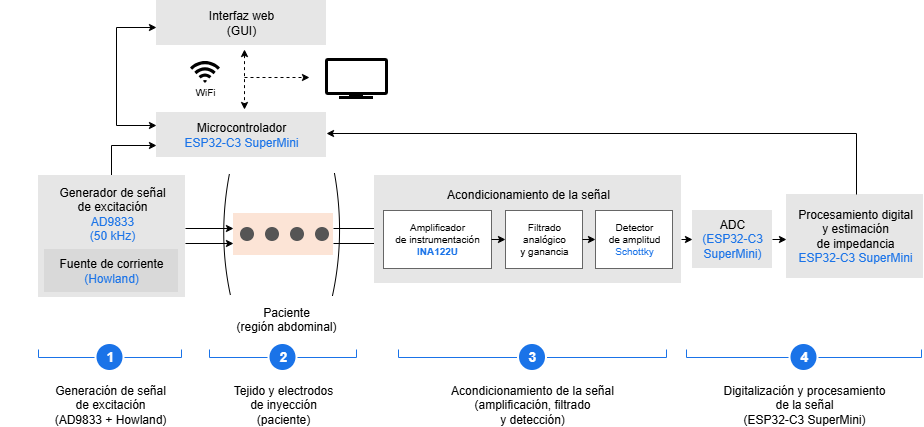

The diagram above was exported from draw.io. Its source (the exported page's mxGraphModel, read from the mxfile embedded in the PNG):
<mxGraphModel dx="2419" dy="2556" grid="1" gridSize="10" guides="1" tooltips="1" connect="1" arrows="1" fold="1" page="1" pageScale="1" pageWidth="1169" pageHeight="827" math="0" shadow="0">
  <root>
    <mxCell id="0" />
    <mxCell id="1" parent="0" />
    <mxCell id="c3" parent="1" style="fontFamily=Helvetica;fontSize=12;html=1;rounded=0;fillColor=#E6E6E6;strokeColor=none;fontSize=12;" value="Interfaz web&lt;br&gt;(GUI)" vertex="1">
      <mxGeometry height="45" width="170" x="280" y="205" as="geometry" />
    </mxCell>
    <mxCell id="c4" parent="1" style="fontFamily=Helvetica;fontSize=12;html=1;rounded=0;fillColor=#E6E6E6;strokeColor=none;fontSize=12;" value="Microcontrolador&lt;br&gt;&lt;font color=&quot;#1A73E8&quot;&gt;ESP32-C3 SuperMini&lt;/font&gt;" vertex="1">
      <mxGeometry height="45" width="170" x="280" y="317" as="geometry" />
    </mxCell>
    <mxCell id="c5" parent="1" style="fontFamily=Helvetica;fontSize=12;html=1;shape=mxgraph.ios7.icons.wifi;fillColor=#000000;strokeColor=none;" value="" vertex="1">
      <mxGeometry height="22" width="30" x="314" y="266" as="geometry" />
    </mxCell>
    <mxCell id="c6" parent="1" style="fontFamily=Helvetica;fontSize=12;html=1;text;align=center;verticalAlign=middle;fontSize=10;" value="WiFi" vertex="1">
      <mxGeometry height="14" width="40" x="309" y="290" as="geometry" />
    </mxCell>
    <mxCell id="c7" edge="1" parent="1" style="endArrow=classic;startArrow=classic;dashed=1;endSize=5;startSize=5;html=1;">
      <mxGeometry relative="1" as="geometry">
        <mxPoint x="368" y="254" as="sourcePoint" />
        <mxPoint x="368" y="314" as="targetPoint" />
      </mxGeometry>
    </mxCell>
    <mxCell id="c8" edge="1" parent="1" style="endArrow=classic;dashed=1;endSize=5;html=1;">
      <mxGeometry relative="1" as="geometry">
        <mxPoint x="368" y="282" as="sourcePoint" />
        <mxPoint x="433" y="282" as="targetPoint" />
      </mxGeometry>
    </mxCell>
    <mxCell id="c9" parent="1" style="fontFamily=Helvetica;fontSize=12;html=1;rounded=1;arcSize=4;fillColor=#FFFFFF;strokeColor=#000000;strokeWidth=3;" value="" vertex="1">
      <mxGeometry height="34" width="60" x="450" y="264" as="geometry" />
    </mxCell>
    <mxCell id="c10" parent="1" style="fontFamily=Helvetica;fontSize=12;html=1;fillColor=#000000;strokeColor=none;" value="" vertex="1">
      <mxGeometry height="4" width="14" x="473" y="298" as="geometry" />
    </mxCell>
    <mxCell id="c11" parent="1" style="fontFamily=Helvetica;fontSize=12;html=1;rounded=1;fillColor=#000000;strokeColor=none;" value="" vertex="1">
      <mxGeometry height="3" width="34" x="463" y="301" as="geometry" />
    </mxCell>
    <mxCell id="c12" edge="1" parent="1" style="endArrow=classic;startArrow=classic;endSize=5;startSize=5;html=1;rounded=0;">
      <mxGeometry relative="1" as="geometry">
        <Array as="points">
          <mxPoint x="240" y="232" />
          <mxPoint x="240" y="330" />
        </Array>
        <mxPoint x="280" y="232" as="sourcePoint" />
        <mxPoint x="280" y="330" as="targetPoint" />
      </mxGeometry>
    </mxCell>
    <mxCell id="c13" edge="1" parent="1" style="endArrow=classic;endSize=5;html=1;rounded=0;">
      <mxGeometry relative="1" as="geometry">
        <Array as="points">
          <mxPoint x="235" y="350" />
        </Array>
        <mxPoint x="235" y="380" as="sourcePoint" />
        <mxPoint x="280" y="350" as="targetPoint" />
      </mxGeometry>
    </mxCell>
    <mxCell id="c14" parent="1" style="fontFamily=Helvetica;fontSize=12;html=1;rounded=0;fillColor=#E6E6E6;strokeColor=none;verticalAlign=top;spacingTop=4;fontSize=12;" value="Generador de señal&lt;br&gt;de excitación&lt;br&gt;&lt;font color=&quot;#1A73E8&quot;&gt;AD9833&lt;/font&gt;&lt;br&gt;&lt;font color=&quot;#1A73E8&quot;&gt;(50 kHz)&lt;/font&gt;" vertex="1">
      <mxGeometry height="122" width="147" x="162" y="380" as="geometry" />
    </mxCell>
    <mxCell id="c15" parent="1" style="fontFamily=Helvetica;fontSize=12;html=1;fillColor=#D9D9D9;strokeColor=none;fontSize=12;" value="Fuente de corriente&lt;br&gt;&lt;font color=&quot;#1A73E8&quot;&gt;(Howland)&lt;/font&gt;" vertex="1">
      <mxGeometry height="43" width="134" x="168" y="454" as="geometry" />
    </mxCell>
    <mxCell id="c16" edge="1" parent="1" style="curved=1;endArrow=none;html=1;">
      <mxGeometry relative="1" as="geometry">
        <Array as="points">
          <mxPoint x="341" y="440" />
        </Array>
        <mxPoint x="353" y="378" as="sourcePoint" />
        <mxPoint x="354" y="500" as="targetPoint" />
      </mxGeometry>
    </mxCell>
    <mxCell id="c17" edge="1" parent="1" style="curved=1;endArrow=none;html=1;">
      <mxGeometry relative="1" as="geometry">
        <Array as="points">
          <mxPoint x="469" y="440" />
        </Array>
        <mxPoint x="458" y="378" as="sourcePoint" />
        <mxPoint x="456" y="500" as="targetPoint" />
      </mxGeometry>
    </mxCell>
    <mxCell id="c18" parent="1" style="fontFamily=Helvetica;fontSize=12;html=1;fillColor=#FCE4D6;strokeColor=none;" value="" vertex="1">
      <mxGeometry height="42" width="100" x="357" y="418" as="geometry" />
    </mxCell>
    <mxCell id="c19" parent="1" style="fontFamily=Helvetica;fontSize=12;html=1;ellipse;fillColor=#555555;strokeColor=none;" value="" vertex="1">
      <mxGeometry height="14" width="14" x="364" y="432" as="geometry" />
    </mxCell>
    <mxCell id="c20" parent="1" style="fontFamily=Helvetica;fontSize=12;html=1;ellipse;fillColor=#555555;strokeColor=none;" value="" vertex="1">
      <mxGeometry height="14" width="14" x="389" y="432" as="geometry" />
    </mxCell>
    <mxCell id="c21" parent="1" style="fontFamily=Helvetica;fontSize=12;html=1;ellipse;fillColor=#555555;strokeColor=none;" value="" vertex="1">
      <mxGeometry height="14" width="14" x="414" y="432" as="geometry" />
    </mxCell>
    <mxCell id="c22" parent="1" style="fontFamily=Helvetica;fontSize=12;html=1;ellipse;fillColor=#555555;strokeColor=none;" value="" vertex="1">
      <mxGeometry height="14" width="14" x="439" y="432" as="geometry" />
    </mxCell>
    <mxCell id="c23" parent="1" style="fontFamily=Helvetica;fontSize=12;html=1;text;align=center;" value="Paciente&lt;br&gt;(región abdominal)" vertex="1">
      <mxGeometry height="34" width="130" x="345" y="504" as="geometry" />
    </mxCell>
    <mxCell id="c24" edge="1" parent="1" style="endArrow=classic;endSize=5;html=1;rounded=0;">
      <mxGeometry relative="1" as="geometry">
        <mxPoint x="309" y="433" as="sourcePoint" />
        <mxPoint x="357" y="433" as="targetPoint" />
      </mxGeometry>
    </mxCell>
    <mxCell id="c25" edge="1" parent="1" style="endArrow=classic;endSize=5;html=1;rounded=0;">
      <mxGeometry relative="1" as="geometry">
        <mxPoint x="309" y="448" as="sourcePoint" />
        <mxPoint x="357" y="448" as="targetPoint" />
      </mxGeometry>
    </mxCell>
    <mxCell id="c26" edge="1" parent="1" style="endArrow=classic;endSize=5;html=1;rounded=0;">
      <mxGeometry relative="1" as="geometry">
        <mxPoint x="457" y="433" as="sourcePoint" />
        <mxPoint x="507" y="433" as="targetPoint" />
      </mxGeometry>
    </mxCell>
    <mxCell id="c27" edge="1" parent="1" style="endArrow=classic;endSize=5;html=1;rounded=0;">
      <mxGeometry relative="1" as="geometry">
        <mxPoint x="457" y="448" as="sourcePoint" />
        <mxPoint x="507" y="448" as="targetPoint" />
      </mxGeometry>
    </mxCell>
    <mxCell id="c28" parent="1" style="fontFamily=Helvetica;fontSize=12;html=1;rounded=0;fillColor=#E6E6E6;strokeColor=none;verticalAlign=top;spacingTop=6;fontSize=12;" value="Acondicionamiento de la señal" vertex="1">
      <mxGeometry height="108" width="307" x="498" y="380" as="geometry" />
    </mxCell>
    <mxCell id="c29" parent="1" style="fontFamily=Helvetica;fontSize=12;html=1;fillColor=#FFFFFF;strokeColor=#666666;fontSize=10;" value="Amplificador&lt;br&gt;de instrumentación&lt;br&gt;&lt;b&gt;&lt;font color=&quot;#1A73E8&quot;&gt;INA122U&lt;/font&gt;&lt;/b&gt;" vertex="1">
      <mxGeometry height="58" width="108" x="507" y="415" as="geometry" />
    </mxCell>
    <mxCell id="c30" parent="1" style="fontFamily=Helvetica;fontSize=12;html=1;fillColor=#FFFFFF;strokeColor=#666666;fontSize=10;" value="Filtrado&lt;br&gt;analógico&lt;br&gt;y ganancia" vertex="1">
      <mxGeometry height="58" width="77" x="629" y="415" as="geometry" />
    </mxCell>
    <mxCell id="c31" parent="1" style="fontFamily=Helvetica;fontSize=12;html=1;fillColor=#FFFFFF;strokeColor=#666666;fontSize=10;" value="Detector&lt;br&gt;de amplitud&lt;br&gt;&lt;font color=&quot;#1A73E8&quot;&gt;Schottky&lt;/font&gt;" vertex="1">
      <mxGeometry height="58" width="77" x="719" y="415" as="geometry" />
    </mxCell>
    <mxCell id="c32" edge="1" parent="1" style="endArrow=classic;endSize=5;html=1;rounded=0;">
      <mxGeometry relative="1" as="geometry">
        <mxPoint x="615" y="444" as="sourcePoint" />
        <mxPoint x="629" y="444" as="targetPoint" />
      </mxGeometry>
    </mxCell>
    <mxCell id="c33" edge="1" parent="1" style="endArrow=classic;endSize=5;html=1;rounded=0;">
      <mxGeometry relative="1" as="geometry">
        <mxPoint x="706" y="444" as="sourcePoint" />
        <mxPoint x="719" y="444" as="targetPoint" />
      </mxGeometry>
    </mxCell>
    <mxCell id="c34" edge="1" parent="1" style="endArrow=classic;endSize=5;html=1;rounded=0;">
      <mxGeometry relative="1" as="geometry">
        <mxPoint x="805" y="444" as="sourcePoint" />
        <mxPoint x="816" y="444" as="targetPoint" />
      </mxGeometry>
    </mxCell>
    <mxCell id="c35" parent="1" style="fontFamily=Helvetica;fontSize=12;html=1;rounded=0;fillColor=#E6E6E6;strokeColor=none;fontSize=12;" value="ADC&lt;br&gt;&lt;font color=&quot;#1A73E8&quot;&gt;(ESP32-C3&lt;br&gt;SuperMini)&lt;/font&gt;" vertex="1">
      <mxGeometry height="58" width="80" x="816" y="415" as="geometry" />
    </mxCell>
    <mxCell id="c36" edge="1" parent="1" style="endArrow=classic;endSize=5;html=1;rounded=0;">
      <mxGeometry relative="1" as="geometry">
        <mxPoint x="896" y="444" as="sourcePoint" />
        <mxPoint x="910" y="444" as="targetPoint" />
      </mxGeometry>
    </mxCell>
    <mxCell id="c37" parent="1" style="fontFamily=Helvetica;fontSize=12;html=1;rounded=0;fillColor=#E6E6E6;strokeColor=none;" value="Procesamiento digital&lt;br&gt;y estimación&lt;br&gt;de impedancia&lt;br&gt;&lt;font color=&quot;#1A73E8&quot;&gt;ESP32-C3 SuperMini&lt;/font&gt;" vertex="1">
      <mxGeometry height="84" width="137" x="910" y="399" as="geometry" />
    </mxCell>
    <mxCell id="c38" edge="1" parent="1" style="endArrow=classic;endSize=5;html=1;rounded=0;">
      <mxGeometry relative="1" as="geometry">
        <Array as="points">
          <mxPoint x="980" y="338" />
        </Array>
        <mxPoint x="980" y="399" as="sourcePoint" />
        <mxPoint x="450" y="338" as="targetPoint" />
      </mxGeometry>
    </mxCell>
    <mxCell id="c39" parent="1" style="fontFamily=Helvetica;fontSize=12;html=1;shape=partialRectangle;top=0;bottom=1;left=1;right=1;fillColor=none;strokeColor=#1A73E8;" value="" vertex="1">
      <mxGeometry height="8" width="143" x="162" y="554" as="geometry" />
    </mxCell>
    <mxCell id="c40" parent="1" style="fontFamily=Helvetica;fontSize=12;html=1;ellipse;fillColor=#1A73E8;strokeColor=#FFFFFF;strokeWidth=2;fontColor=#FFFFFF;fontSize=14;" value="&lt;b&gt;1&lt;/b&gt;" vertex="1">
      <mxGeometry height="28" width="28" x="219.5" y="548" as="geometry" />
    </mxCell>
    <mxCell id="c41" parent="1" style="fontFamily=Helvetica;fontSize=12;html=1;text;align=center;verticalAlign=top;" value="Generación de señal&lt;br&gt;de excitación&lt;br&gt;(AD9833 + Howland)" vertex="1">
      <mxGeometry height="50" width="220" x="123.5" y="582" as="geometry" />
    </mxCell>
    <mxCell id="c42" parent="1" style="fontFamily=Helvetica;fontSize=12;html=1;shape=partialRectangle;top=0;bottom=1;left=1;right=1;fillColor=none;strokeColor=#1A73E8;" value="" vertex="1">
      <mxGeometry height="8" width="147" x="333" y="554" as="geometry" />
    </mxCell>
    <mxCell id="c43" parent="1" style="fontFamily=Helvetica;fontSize=12;html=1;ellipse;fillColor=#1A73E8;strokeColor=#FFFFFF;strokeWidth=2;fontColor=#FFFFFF;fontSize=14;" value="&lt;b&gt;2&lt;/b&gt;" vertex="1">
      <mxGeometry height="28" width="28" x="392.5" y="548" as="geometry" />
    </mxCell>
    <mxCell id="c44" parent="1" style="fontFamily=Helvetica;fontSize=12;html=1;text;align=center;verticalAlign=top;" value="Tejido y electrodos&lt;br&gt;de inyección&lt;br&gt;(paciente)" vertex="1">
      <mxGeometry height="50" width="220" x="296.5" y="582" as="geometry" />
    </mxCell>
    <mxCell id="c45" parent="1" style="fontFamily=Helvetica;fontSize=12;html=1;shape=partialRectangle;top=0;bottom=1;left=1;right=1;fillColor=none;strokeColor=#1A73E8;" value="" vertex="1">
      <mxGeometry height="8" width="268" x="522" y="554" as="geometry" />
    </mxCell>
    <mxCell id="c46" parent="1" style="fontFamily=Helvetica;fontSize=12;html=1;ellipse;fillColor=#1A73E8;strokeColor=#FFFFFF;strokeWidth=2;fontColor=#FFFFFF;fontSize=14;" value="&lt;b&gt;3&lt;/b&gt;" vertex="1">
      <mxGeometry height="28" width="28" x="642" y="548" as="geometry" />
    </mxCell>
    <mxCell id="c47" parent="1" style="fontFamily=Helvetica;fontSize=12;html=1;text;align=center;verticalAlign=top;" value="Acondicionamiento de la señal&lt;br&gt;(amplificación, filtrado&lt;br&gt;y detección)" vertex="1">
      <mxGeometry height="50" width="220" x="546" y="582" as="geometry" />
    </mxCell>
    <mxCell id="c48" parent="1" style="fontFamily=Helvetica;fontSize=12;html=1;shape=partialRectangle;top=0;bottom=1;left=1;right=1;fillColor=none;strokeColor=#1A73E8;" value="" vertex="1">
      <mxGeometry height="8" width="235" x="810" y="554" as="geometry" />
    </mxCell>
    <mxCell id="c49" parent="1" style="fontFamily=Helvetica;fontSize=12;html=1;ellipse;fillColor=#1A73E8;strokeColor=#FFFFFF;strokeWidth=2;fontColor=#FFFFFF;fontSize=14;" value="&lt;b&gt;4&lt;/b&gt;" vertex="1">
      <mxGeometry height="28" width="28" x="913.5" y="548" as="geometry" />
    </mxCell>
    <mxCell id="c50" parent="1" style="fontFamily=Helvetica;fontSize=12;html=1;text;align=center;verticalAlign=top;" value="Digitalización y procesamiento&lt;br&gt;de la señal&lt;br&gt;(ESP32-C3 SuperMini)" vertex="1">
      <mxGeometry height="50" width="220" x="817.5" y="582" as="geometry" />
    </mxCell>
  </root>
</mxGraphModel>